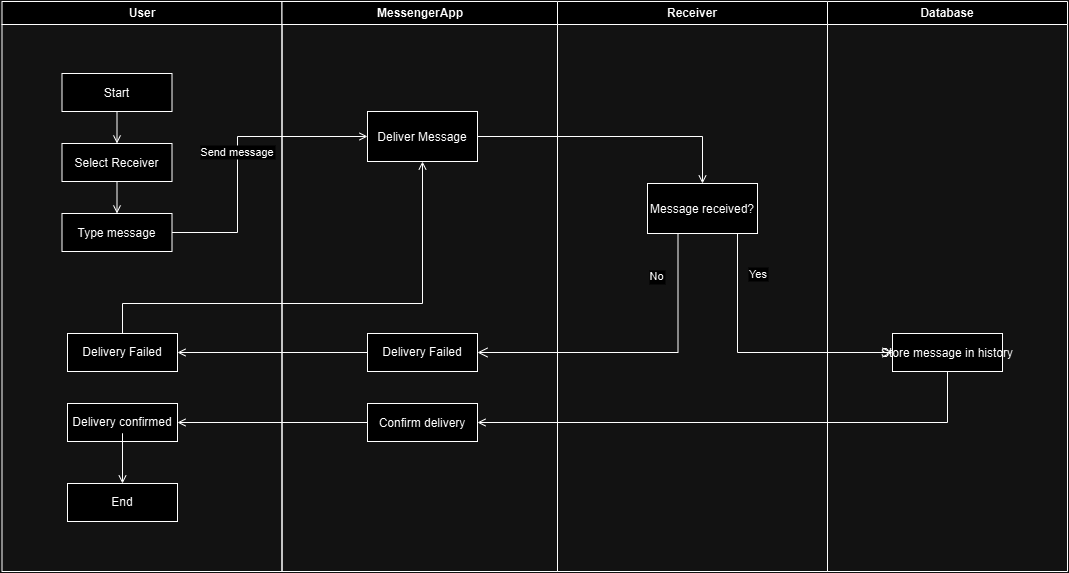

The diagram above was exported from draw.io. Its source (the exported page's mxGraphModel, read from the mxfile embedded in the PNG):
<mxGraphModel dx="942" dy="820" grid="1" gridSize="10" guides="1" tooltips="1" connect="1" arrows="1" fold="1" page="1" pageScale="1" pageWidth="1169" pageHeight="826" background="none" math="0" shadow="0">
  <root>
    <mxCell id="0" />
    <mxCell id="1" parent="0" />
    <mxCell id="2" value="User" style="swimlane;whiteSpace=wrap" parent="1" vertex="1">
      <mxGeometry x="164.5" y="128" width="280" height="570" as="geometry" />
    </mxCell>
    <mxCell id="7" value="Start" style="" parent="2" vertex="1">
      <mxGeometry x="60" y="72" width="110" height="38" as="geometry" />
    </mxCell>
    <mxCell id="8" value="Select Receiver" style="" parent="2" vertex="1">
      <mxGeometry x="60" y="142" width="110" height="38" as="geometry" />
    </mxCell>
    <mxCell id="9" value="" style="endArrow=open;endFill=1;rounded=0" parent="2" source="7" target="8" edge="1">
      <mxGeometry relative="1" as="geometry" />
    </mxCell>
    <mxCell id="10" value="Type message" style="" parent="2" vertex="1">
      <mxGeometry x="60" y="212" width="110" height="38" as="geometry" />
    </mxCell>
    <mxCell id="11" value="" style="endArrow=open;endFill=1;rounded=0" parent="2" source="8" target="10" edge="1">
      <mxGeometry relative="1" as="geometry" />
    </mxCell>
    <mxCell id="IlP36QhGrR-9b-8dr3sZ-93" value="End" style="whiteSpace=wrap;html=1;" vertex="1" parent="2">
      <mxGeometry x="65.5" y="482" width="110" height="38" as="geometry" />
    </mxCell>
    <mxCell id="3" value="MessengerApp" style="swimlane;whiteSpace=wrap" parent="1" vertex="1">
      <mxGeometry x="444.5" y="128" width="275.5" height="570" as="geometry" />
    </mxCell>
    <mxCell id="15" value="Deliver Message" style="" parent="3" vertex="1">
      <mxGeometry x="85.5" y="110" width="110" height="50" as="geometry" />
    </mxCell>
    <mxCell id="IlP36QhGrR-9b-8dr3sZ-81" value="Delivery confirmed" style="whiteSpace=wrap;html=1;" vertex="1" parent="3">
      <mxGeometry x="-214.5" y="402" width="110" height="38" as="geometry" />
    </mxCell>
    <mxCell id="IlP36QhGrR-9b-8dr3sZ-84" value="Delivery Failed" style="whiteSpace=wrap;html=1;" vertex="1" parent="3">
      <mxGeometry x="-214.5" y="332" width="110" height="38" as="geometry" />
    </mxCell>
    <mxCell id="IlP36QhGrR-9b-8dr3sZ-82" value="" style="endArrow=open;endFill=1;rounded=0;exitX=0.5;exitY=0;exitDx=0;exitDy=0;entryX=0.5;entryY=1;entryDx=0;entryDy=0;" edge="1" parent="3" source="IlP36QhGrR-9b-8dr3sZ-84" target="15">
      <mxGeometry relative="1" as="geometry">
        <mxPoint x="45.5" y="232" as="sourcePoint" />
        <mxPoint x="130.5" y="142" as="targetPoint" />
        <Array as="points">
          <mxPoint x="-159.5" y="302" />
          <mxPoint x="140.5" y="302" />
        </Array>
      </mxGeometry>
    </mxCell>
    <mxCell id="16" value="Confirm delivery" style="" parent="3" vertex="1">
      <mxGeometry x="85.5" y="402" width="110" height="38" as="geometry" />
    </mxCell>
    <mxCell id="IlP36QhGrR-9b-8dr3sZ-74" value="Delivery Failed" style="whiteSpace=wrap;html=1;" vertex="1" parent="3">
      <mxGeometry x="85.5" y="332" width="110" height="38" as="geometry" />
    </mxCell>
    <mxCell id="39" value="" style="endArrow=open;endFill=1;rounded=0" parent="3" source="16" target="IlP36QhGrR-9b-8dr3sZ-81" edge="1">
      <mxGeometry relative="1" as="geometry">
        <Array as="points" />
      </mxGeometry>
    </mxCell>
    <mxCell id="IlP36QhGrR-9b-8dr3sZ-91" value="" style="endArrow=open;endFill=1;rounded=0;entryX=1;entryY=0.5;entryDx=0;entryDy=0;exitX=0;exitY=0.5;exitDx=0;exitDy=0;" edge="1" parent="3" source="IlP36QhGrR-9b-8dr3sZ-74" target="IlP36QhGrR-9b-8dr3sZ-84">
      <mxGeometry relative="1" as="geometry">
        <mxPoint x="95.5" y="431" as="sourcePoint" />
        <mxPoint x="-94.5" y="431" as="targetPoint" />
        <Array as="points" />
      </mxGeometry>
    </mxCell>
    <mxCell id="4" value="Database" style="swimlane;whiteSpace=wrap" parent="1" vertex="1">
      <mxGeometry x="990" y="128" width="240" height="570" as="geometry" />
    </mxCell>
    <mxCell id="33" value="Store message in history" style="" parent="4" vertex="1">
      <mxGeometry x="65" y="332" width="110" height="38" as="geometry" />
    </mxCell>
    <mxCell id="20" value="Send message" style="endArrow=open;endFill=1;rounded=0;entryX=0;entryY=0.5;entryDx=0;entryDy=0;" parent="1" source="10" target="15" edge="1">
      <mxGeometry relative="1" as="geometry">
        <Array as="points">
          <mxPoint x="400" y="359" />
          <mxPoint x="400" y="263" />
        </Array>
      </mxGeometry>
    </mxCell>
    <mxCell id="IlP36QhGrR-9b-8dr3sZ-67" value="Receiver" style="swimlane;whiteSpace=wrap" vertex="1" parent="1">
      <mxGeometry x="720" y="128" width="270" height="570" as="geometry" />
    </mxCell>
    <mxCell id="IlP36QhGrR-9b-8dr3sZ-68" value="Message received?" style="" vertex="1" parent="IlP36QhGrR-9b-8dr3sZ-67">
      <mxGeometry x="90" y="182" width="110" height="50" as="geometry" />
    </mxCell>
    <mxCell id="35" value="" style="edgeStyle=elbowEdgeStyle;elbow=horizontal;endArrow=open;endFill=1;rounded=0;exitX=1;exitY=0.5;exitDx=0;exitDy=0;entryX=0.5;entryY=0;entryDx=0;entryDy=0;" parent="1" target="IlP36QhGrR-9b-8dr3sZ-68" edge="1" source="15">
      <mxGeometry width="100" height="100" relative="1" as="geometry">
        <mxPoint x="630" y="200" as="sourcePoint" />
        <mxPoint x="920" y="250" as="targetPoint" />
        <Array as="points">
          <mxPoint x="865" y="260" />
        </Array>
      </mxGeometry>
    </mxCell>
    <mxCell id="22" value="Yes" style="edgeStyle=elbowEdgeStyle;elbow=horizontal;align=left;verticalAlign=bottom;endArrow=open;endSize=8;exitX=0.25;exitY=1;endFill=1;rounded=0;entryX=0;entryY=0.5;exitDx=0;exitDy=0;entryDx=0;entryDy=0;" parent="1" source="IlP36QhGrR-9b-8dr3sZ-68" target="33" edge="1">
      <mxGeometry x="-0.3314" y="10" relative="1" as="geometry">
        <mxPoint x="599.5" y="275.5" as="targetPoint" />
        <Array as="points">
          <mxPoint x="900" y="390" />
        </Array>
        <mxPoint as="offset" />
      </mxGeometry>
    </mxCell>
    <mxCell id="23" value="No" style="edgeStyle=elbowEdgeStyle;elbow=horizontal;align=left;verticalAlign=top;endArrow=open;endSize=8;endFill=1;rounded=0;entryX=1;entryY=0.5;entryDx=0;entryDy=0;" parent="1" source="IlP36QhGrR-9b-8dr3sZ-68" target="IlP36QhGrR-9b-8dr3sZ-74" edge="1">
      <mxGeometry x="-0.8122" y="-31" relative="1" as="geometry">
        <mxPoint x="690" y="430" as="targetPoint" />
        <mxPoint x="840" y="450" as="sourcePoint" />
        <Array as="points">
          <mxPoint x="840.5" y="410" />
        </Array>
        <mxPoint x="1" y="-1" as="offset" />
      </mxGeometry>
    </mxCell>
    <mxCell id="IlP36QhGrR-9b-8dr3sZ-83" value="" style="endArrow=open;endFill=1;rounded=0;exitX=0.5;exitY=1;exitDx=0;exitDy=0;entryX=0.5;entryY=0;entryDx=0;entryDy=0;" edge="1" parent="1" source="IlP36QhGrR-9b-8dr3sZ-81" target="IlP36QhGrR-9b-8dr3sZ-93">
      <mxGeometry relative="1" as="geometry">
        <mxPoint x="390" y="560" as="sourcePoint" />
        <mxPoint x="390" y="570" as="targetPoint" />
        <Array as="points">
          <mxPoint x="285" y="560" />
        </Array>
      </mxGeometry>
    </mxCell>
    <mxCell id="IlP36QhGrR-9b-8dr3sZ-79" value="" style="endArrow=open;endFill=1;rounded=0" edge="1" parent="1" source="33" target="16">
      <mxGeometry relative="1" as="geometry">
        <mxPoint x="1150" y="480" as="sourcePoint" />
        <mxPoint x="335" y="545" as="targetPoint" />
        <Array as="points">
          <mxPoint x="1110" y="549" />
        </Array>
      </mxGeometry>
    </mxCell>
  </root>
</mxGraphModel>